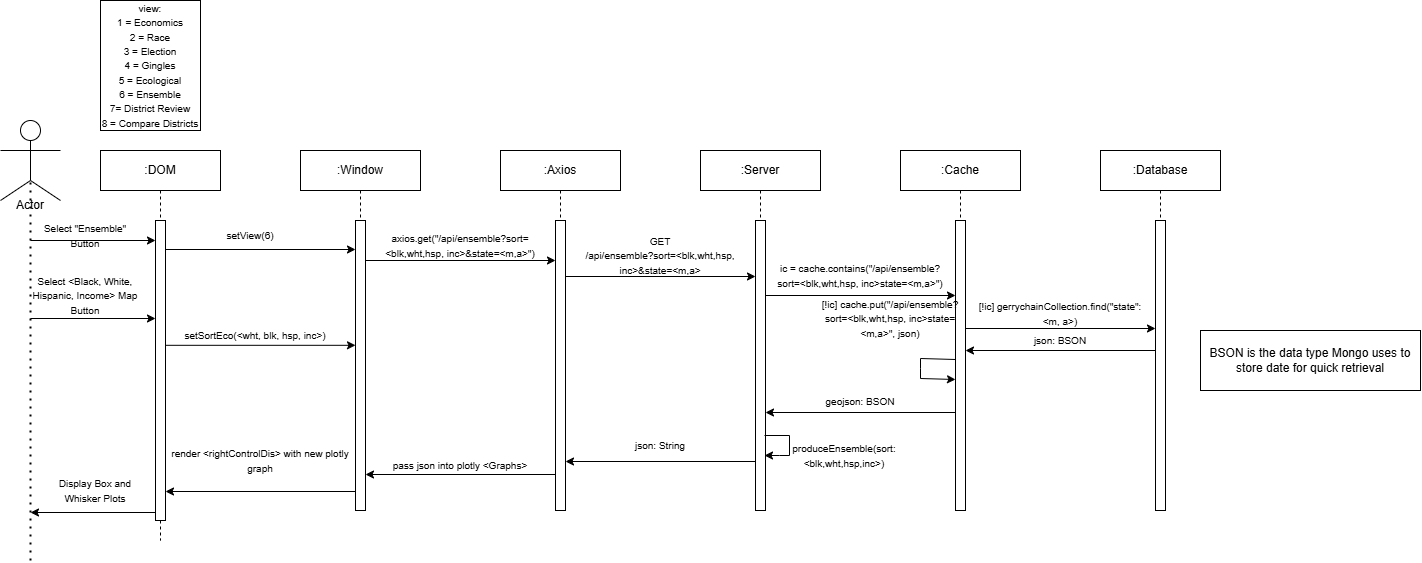

The diagram above was exported from draw.io. Its source (the exported page's mxGraphModel, read from the mxfile embedded in the PNG):
<mxGraphModel dx="1015" dy="1558" grid="1" gridSize="10" guides="1" tooltips="1" connect="1" arrows="1" fold="1" page="1" pageScale="1" pageWidth="850" pageHeight="1100" math="0" shadow="0">
  <root>
    <mxCell id="0" />
    <mxCell id="1" parent="0" />
    <mxCell id="lMh5KHPvcyHore24WVPl-1" value=":DOM" style="shape=umlLifeline;perimeter=lifelinePerimeter;whiteSpace=wrap;html=1;container=0;dropTarget=0;collapsible=0;recursiveResize=0;outlineConnect=0;portConstraint=eastwest;newEdgeStyle={&quot;edgeStyle&quot;:&quot;elbowEdgeStyle&quot;,&quot;elbow&quot;:&quot;vertical&quot;,&quot;curved&quot;:0,&quot;rounded&quot;:0};" vertex="1" parent="1">
      <mxGeometry x="120" y="40" width="120" height="390" as="geometry" />
    </mxCell>
    <mxCell id="lMh5KHPvcyHore24WVPl-2" value="" style="html=1;points=[];perimeter=orthogonalPerimeter;outlineConnect=0;targetShapes=umlLifeline;portConstraint=eastwest;newEdgeStyle={&quot;edgeStyle&quot;:&quot;elbowEdgeStyle&quot;,&quot;elbow&quot;:&quot;vertical&quot;,&quot;curved&quot;:0,&quot;rounded&quot;:0};" vertex="1" parent="lMh5KHPvcyHore24WVPl-1">
      <mxGeometry x="55" y="70" width="10" height="300" as="geometry" />
    </mxCell>
    <mxCell id="lMh5KHPvcyHore24WVPl-3" value="" style="ellipse;whiteSpace=wrap;html=1;aspect=fixed;" vertex="1" parent="1">
      <mxGeometry x="40" y="10" width="20" height="20" as="geometry" />
    </mxCell>
    <mxCell id="lMh5KHPvcyHore24WVPl-4" value="" style="endArrow=none;html=1;rounded=0;" edge="1" parent="1">
      <mxGeometry width="50" height="50" relative="1" as="geometry">
        <mxPoint x="20" y="40" as="sourcePoint" />
        <mxPoint x="80" y="40" as="targetPoint" />
      </mxGeometry>
    </mxCell>
    <mxCell id="lMh5KHPvcyHore24WVPl-5" value="" style="endArrow=none;html=1;rounded=0;entryX=0.5;entryY=1;entryDx=0;entryDy=0;" edge="1" parent="1" target="lMh5KHPvcyHore24WVPl-3">
      <mxGeometry width="50" height="50" relative="1" as="geometry">
        <mxPoint x="50" y="70" as="sourcePoint" />
        <mxPoint x="130" y="30" as="targetPoint" />
      </mxGeometry>
    </mxCell>
    <mxCell id="lMh5KHPvcyHore24WVPl-6" value="" style="endArrow=none;html=1;rounded=0;" edge="1" parent="1">
      <mxGeometry width="50" height="50" relative="1" as="geometry">
        <mxPoint x="20" y="90" as="sourcePoint" />
        <mxPoint x="50" y="70" as="targetPoint" />
      </mxGeometry>
    </mxCell>
    <mxCell id="lMh5KHPvcyHore24WVPl-7" value="" style="endArrow=none;html=1;rounded=0;" edge="1" parent="1">
      <mxGeometry width="50" height="50" relative="1" as="geometry">
        <mxPoint x="80" y="90" as="sourcePoint" />
        <mxPoint x="50" y="70" as="targetPoint" />
      </mxGeometry>
    </mxCell>
    <mxCell id="lMh5KHPvcyHore24WVPl-8" value="Actor" style="text;html=1;align=center;verticalAlign=middle;whiteSpace=wrap;rounded=0;" vertex="1" parent="1">
      <mxGeometry x="20" y="80" width="60" height="30" as="geometry" />
    </mxCell>
    <mxCell id="lMh5KHPvcyHore24WVPl-9" value="" style="endArrow=none;dashed=1;html=1;dashPattern=1 3;strokeWidth=2;rounded=0;" edge="1" parent="1">
      <mxGeometry width="50" height="50" relative="1" as="geometry">
        <mxPoint x="50" y="450" as="sourcePoint" />
        <mxPoint x="50" y="70" as="targetPoint" />
      </mxGeometry>
    </mxCell>
    <mxCell id="lMh5KHPvcyHore24WVPl-10" value="" style="endArrow=classic;html=1;rounded=0;" edge="1" parent="1" target="lMh5KHPvcyHore24WVPl-2">
      <mxGeometry width="50" height="50" relative="1" as="geometry">
        <mxPoint x="50" y="130" as="sourcePoint" />
        <mxPoint x="170" y="70" as="targetPoint" />
      </mxGeometry>
    </mxCell>
    <mxCell id="lMh5KHPvcyHore24WVPl-11" value="&lt;font style=&quot;font-size: 10px;&quot;&gt;Select &quot;Ensemble&quot; Button&lt;/font&gt;" style="text;html=1;align=center;verticalAlign=middle;whiteSpace=wrap;rounded=0;" vertex="1" parent="1">
      <mxGeometry x="50" y="110" width="110" height="30" as="geometry" />
    </mxCell>
    <mxCell id="lMh5KHPvcyHore24WVPl-12" value="" style="endArrow=classic;html=1;rounded=0;" edge="1" parent="1">
      <mxGeometry width="50" height="50" relative="1" as="geometry">
        <mxPoint x="185" y="139" as="sourcePoint" />
        <mxPoint x="375" y="139" as="targetPoint" />
      </mxGeometry>
    </mxCell>
    <mxCell id="lMh5KHPvcyHore24WVPl-13" value="&lt;font style=&quot;font-size: 10px;&quot;&gt;setView(6)&lt;/font&gt;" style="text;html=1;align=center;verticalAlign=middle;whiteSpace=wrap;rounded=0;" vertex="1" parent="1">
      <mxGeometry x="230" y="110" width="80" height="30" as="geometry" />
    </mxCell>
    <mxCell id="lMh5KHPvcyHore24WVPl-14" value="" style="endArrow=classic;html=1;rounded=0;" edge="1" parent="1" target="lMh5KHPvcyHore24WVPl-20">
      <mxGeometry width="50" height="50" relative="1" as="geometry">
        <mxPoint x="380" y="150" as="sourcePoint" />
        <mxPoint x="550" y="150" as="targetPoint" />
      </mxGeometry>
    </mxCell>
    <mxCell id="lMh5KHPvcyHore24WVPl-15" value="&lt;font style=&quot;font-size: 10px;&quot;&gt;axios.get(&quot;/api/ensemble?sort=&amp;lt;blk,wht,hsp, inc&amp;gt;&amp;amp;state=&amp;lt;m,a&amp;gt;&quot;)&lt;/font&gt;" style="text;html=1;align=center;verticalAlign=middle;whiteSpace=wrap;rounded=0;" vertex="1" parent="1">
      <mxGeometry x="390" y="120" width="180" height="30" as="geometry" />
    </mxCell>
    <mxCell id="lMh5KHPvcyHore24WVPl-16" value=":Window" style="shape=umlLifeline;perimeter=lifelinePerimeter;whiteSpace=wrap;html=1;container=0;dropTarget=0;collapsible=0;recursiveResize=0;outlineConnect=0;portConstraint=eastwest;newEdgeStyle={&quot;edgeStyle&quot;:&quot;elbowEdgeStyle&quot;,&quot;elbow&quot;:&quot;vertical&quot;,&quot;curved&quot;:0,&quot;rounded&quot;:0};" vertex="1" parent="1">
      <mxGeometry x="320" y="40" width="120" height="360" as="geometry" />
    </mxCell>
    <mxCell id="lMh5KHPvcyHore24WVPl-17" value="" style="html=1;points=[];perimeter=orthogonalPerimeter;outlineConnect=0;targetShapes=umlLifeline;portConstraint=eastwest;newEdgeStyle={&quot;edgeStyle&quot;:&quot;elbowEdgeStyle&quot;,&quot;elbow&quot;:&quot;vertical&quot;,&quot;curved&quot;:0,&quot;rounded&quot;:0};" vertex="1" parent="lMh5KHPvcyHore24WVPl-16">
      <mxGeometry x="55" y="70" width="10" height="290" as="geometry" />
    </mxCell>
    <mxCell id="lMh5KHPvcyHore24WVPl-19" value=":Axios" style="shape=umlLifeline;perimeter=lifelinePerimeter;whiteSpace=wrap;html=1;container=0;dropTarget=0;collapsible=0;recursiveResize=0;outlineConnect=0;portConstraint=eastwest;newEdgeStyle={&quot;edgeStyle&quot;:&quot;elbowEdgeStyle&quot;,&quot;elbow&quot;:&quot;vertical&quot;,&quot;curved&quot;:0,&quot;rounded&quot;:0};" vertex="1" parent="1">
      <mxGeometry x="520" y="40" width="120" height="360" as="geometry" />
    </mxCell>
    <mxCell id="lMh5KHPvcyHore24WVPl-20" value="" style="html=1;points=[];perimeter=orthogonalPerimeter;outlineConnect=0;targetShapes=umlLifeline;portConstraint=eastwest;newEdgeStyle={&quot;edgeStyle&quot;:&quot;elbowEdgeStyle&quot;,&quot;elbow&quot;:&quot;vertical&quot;,&quot;curved&quot;:0,&quot;rounded&quot;:0};" vertex="1" parent="lMh5KHPvcyHore24WVPl-19">
      <mxGeometry x="55" y="70" width="10" height="290" as="geometry" />
    </mxCell>
    <mxCell id="lMh5KHPvcyHore24WVPl-21" value=":Server" style="shape=umlLifeline;perimeter=lifelinePerimeter;whiteSpace=wrap;html=1;container=0;dropTarget=0;collapsible=0;recursiveResize=0;outlineConnect=0;portConstraint=eastwest;newEdgeStyle={&quot;edgeStyle&quot;:&quot;elbowEdgeStyle&quot;,&quot;elbow&quot;:&quot;vertical&quot;,&quot;curved&quot;:0,&quot;rounded&quot;:0};" vertex="1" parent="1">
      <mxGeometry x="720" y="40" width="120" height="360" as="geometry" />
    </mxCell>
    <mxCell id="lMh5KHPvcyHore24WVPl-22" value="" style="html=1;points=[];perimeter=orthogonalPerimeter;outlineConnect=0;targetShapes=umlLifeline;portConstraint=eastwest;newEdgeStyle={&quot;edgeStyle&quot;:&quot;elbowEdgeStyle&quot;,&quot;elbow&quot;:&quot;vertical&quot;,&quot;curved&quot;:0,&quot;rounded&quot;:0};" vertex="1" parent="lMh5KHPvcyHore24WVPl-21">
      <mxGeometry x="55" y="70" width="10" height="290" as="geometry" />
    </mxCell>
    <mxCell id="lMh5KHPvcyHore24WVPl-23" value="" style="endArrow=classic;html=1;rounded=0;" edge="1" parent="1">
      <mxGeometry width="50" height="50" relative="1" as="geometry">
        <mxPoint x="585" y="166" as="sourcePoint" />
        <mxPoint x="775" y="166" as="targetPoint" />
      </mxGeometry>
    </mxCell>
    <mxCell id="lMh5KHPvcyHore24WVPl-24" value="&lt;span style=&quot;font-size: 10px;&quot;&gt;GET&lt;/span&gt;&lt;div&gt;&lt;span style=&quot;font-size: 10px;&quot;&gt;/api/ensemble?sort=&amp;lt;blk,wht,hsp, inc&amp;gt;&amp;amp;state=&amp;lt;m,a&amp;gt;&lt;/span&gt;&lt;/div&gt;" style="text;html=1;align=center;verticalAlign=middle;whiteSpace=wrap;rounded=0;" vertex="1" parent="1">
      <mxGeometry x="590" y="130" width="180" height="30" as="geometry" />
    </mxCell>
    <mxCell id="lMh5KHPvcyHore24WVPl-25" value=":Cache" style="shape=umlLifeline;perimeter=lifelinePerimeter;whiteSpace=wrap;html=1;container=0;dropTarget=0;collapsible=0;recursiveResize=0;outlineConnect=0;portConstraint=eastwest;newEdgeStyle={&quot;edgeStyle&quot;:&quot;elbowEdgeStyle&quot;,&quot;elbow&quot;:&quot;vertical&quot;,&quot;curved&quot;:0,&quot;rounded&quot;:0};" vertex="1" parent="1">
      <mxGeometry x="920" y="40" width="120" height="360" as="geometry" />
    </mxCell>
    <mxCell id="lMh5KHPvcyHore24WVPl-26" value="" style="html=1;points=[];perimeter=orthogonalPerimeter;outlineConnect=0;targetShapes=umlLifeline;portConstraint=eastwest;newEdgeStyle={&quot;edgeStyle&quot;:&quot;elbowEdgeStyle&quot;,&quot;elbow&quot;:&quot;vertical&quot;,&quot;curved&quot;:0,&quot;rounded&quot;:0};" vertex="1" parent="lMh5KHPvcyHore24WVPl-25">
      <mxGeometry x="55" y="70" width="10" height="290" as="geometry" />
    </mxCell>
    <mxCell id="lMh5KHPvcyHore24WVPl-27" value="" style="endArrow=classic;html=1;rounded=0;" edge="1" parent="lMh5KHPvcyHore24WVPl-25">
      <mxGeometry width="50" height="50" relative="1" as="geometry">
        <mxPoint x="55" y="209" as="sourcePoint" />
        <mxPoint x="55" y="229" as="targetPoint" />
        <Array as="points">
          <mxPoint x="20" y="208" />
          <mxPoint x="20" y="218" />
          <mxPoint x="20" y="228" />
        </Array>
      </mxGeometry>
    </mxCell>
    <mxCell id="lMh5KHPvcyHore24WVPl-28" value=":Database" style="shape=umlLifeline;perimeter=lifelinePerimeter;whiteSpace=wrap;html=1;container=0;dropTarget=0;collapsible=0;recursiveResize=0;outlineConnect=0;portConstraint=eastwest;newEdgeStyle={&quot;edgeStyle&quot;:&quot;elbowEdgeStyle&quot;,&quot;elbow&quot;:&quot;vertical&quot;,&quot;curved&quot;:0,&quot;rounded&quot;:0};" vertex="1" parent="1">
      <mxGeometry x="1120" y="40" width="120" height="360" as="geometry" />
    </mxCell>
    <mxCell id="lMh5KHPvcyHore24WVPl-29" value="" style="html=1;points=[];perimeter=orthogonalPerimeter;outlineConnect=0;targetShapes=umlLifeline;portConstraint=eastwest;newEdgeStyle={&quot;edgeStyle&quot;:&quot;elbowEdgeStyle&quot;,&quot;elbow&quot;:&quot;vertical&quot;,&quot;curved&quot;:0,&quot;rounded&quot;:0};" vertex="1" parent="lMh5KHPvcyHore24WVPl-28">
      <mxGeometry x="55" y="70" width="10" height="290" as="geometry" />
    </mxCell>
    <mxCell id="lMh5KHPvcyHore24WVPl-30" value="" style="endArrow=classic;html=1;rounded=0;" edge="1" parent="1">
      <mxGeometry width="50" height="50" relative="1" as="geometry">
        <mxPoint x="785" y="185" as="sourcePoint" />
        <mxPoint x="975" y="185" as="targetPoint" />
      </mxGeometry>
    </mxCell>
    <mxCell id="lMh5KHPvcyHore24WVPl-31" value="&lt;span style=&quot;font-size: 10px;&quot;&gt;ic = cache.contains(&quot;&lt;/span&gt;&lt;span style=&quot;font-size: 10px;&quot;&gt;/api/ensemble?sort=&amp;lt;blk,wht,hsp, inc&amp;gt;state=&amp;lt;m,a&amp;gt;&lt;/span&gt;&lt;span style=&quot;font-size: 10px;&quot;&gt;&quot;&lt;/span&gt;&lt;span style=&quot;font-size: 10px;&quot;&gt;)&lt;/span&gt;" style="text;html=1;align=center;verticalAlign=middle;whiteSpace=wrap;rounded=0;" vertex="1" parent="1">
      <mxGeometry x="790" y="150" width="180" height="30" as="geometry" />
    </mxCell>
    <mxCell id="lMh5KHPvcyHore24WVPl-32" value="" style="endArrow=classic;html=1;rounded=0;" edge="1" parent="1">
      <mxGeometry width="50" height="50" relative="1" as="geometry">
        <mxPoint x="985" y="218" as="sourcePoint" />
        <mxPoint x="1175" y="218" as="targetPoint" />
      </mxGeometry>
    </mxCell>
    <mxCell id="lMh5KHPvcyHore24WVPl-33" value="&lt;font style=&quot;font-size: 10px;&quot;&gt;[!ic] gerrychainCollection.find(&quot;state&quot;: &amp;lt;m, a&amp;gt;)&lt;/font&gt;" style="text;html=1;align=center;verticalAlign=middle;whiteSpace=wrap;rounded=0;" vertex="1" parent="1">
      <mxGeometry x="990" y="188" width="180" height="30" as="geometry" />
    </mxCell>
    <mxCell id="lMh5KHPvcyHore24WVPl-34" value="" style="endArrow=classic;html=1;rounded=0;" edge="1" parent="1">
      <mxGeometry width="50" height="50" relative="1" as="geometry">
        <mxPoint x="1174.9999999999998" y="240" as="sourcePoint" />
        <mxPoint x="985" y="240" as="targetPoint" />
      </mxGeometry>
    </mxCell>
    <mxCell id="lMh5KHPvcyHore24WVPl-35" value="&lt;span style=&quot;font-size: 10px;&quot;&gt;json: BSON&lt;/span&gt;" style="text;html=1;align=center;verticalAlign=middle;whiteSpace=wrap;rounded=0;" vertex="1" parent="1">
      <mxGeometry x="990" y="220" width="180" height="20" as="geometry" />
    </mxCell>
    <mxCell id="lMh5KHPvcyHore24WVPl-36" value="" style="endArrow=classic;html=1;rounded=0;" edge="1" parent="1">
      <mxGeometry width="50" height="50" relative="1" as="geometry">
        <mxPoint x="975" y="302" as="sourcePoint" />
        <mxPoint x="785" y="302" as="targetPoint" />
      </mxGeometry>
    </mxCell>
    <mxCell id="lMh5KHPvcyHore24WVPl-37" value="&lt;span style=&quot;font-size: 10px;&quot;&gt;geojson: BSON&lt;/span&gt;" style="text;html=1;align=center;verticalAlign=middle;whiteSpace=wrap;rounded=0;" vertex="1" parent="1">
      <mxGeometry x="790" y="283" width="180" height="16" as="geometry" />
    </mxCell>
    <mxCell id="lMh5KHPvcyHore24WVPl-38" value="" style="endArrow=classic;html=1;rounded=0;" edge="1" parent="1">
      <mxGeometry width="50" height="50" relative="1" as="geometry">
        <mxPoint x="774.9999999999998" y="351" as="sourcePoint" />
        <mxPoint x="584.9999999999998" y="351" as="targetPoint" />
      </mxGeometry>
    </mxCell>
    <mxCell id="lMh5KHPvcyHore24WVPl-39" value="&lt;span style=&quot;font-size: 10px;&quot;&gt;json: String&lt;/span&gt;" style="text;html=1;align=center;verticalAlign=middle;whiteSpace=wrap;rounded=0;" vertex="1" parent="1">
      <mxGeometry x="590" y="325" width="180" height="20" as="geometry" />
    </mxCell>
    <mxCell id="lMh5KHPvcyHore24WVPl-40" value="" style="endArrow=classic;html=1;rounded=0;" edge="1" parent="1">
      <mxGeometry width="50" height="50" relative="1" as="geometry">
        <mxPoint x="575" y="364.0000000000001" as="sourcePoint" />
        <mxPoint x="385" y="364.0000000000001" as="targetPoint" />
      </mxGeometry>
    </mxCell>
    <mxCell id="lMh5KHPvcyHore24WVPl-41" value="&lt;span style=&quot;font-size: 10px;&quot;&gt;pass json into plotly &amp;lt;Graphs&amp;gt;&lt;/span&gt;" style="text;html=1;align=center;verticalAlign=middle;whiteSpace=wrap;rounded=0;" vertex="1" parent="1">
      <mxGeometry x="390" y="345" width="180" height="20" as="geometry" />
    </mxCell>
    <mxCell id="lMh5KHPvcyHore24WVPl-42" value="" style="endArrow=classic;html=1;rounded=0;exitX=1;exitY=1;exitDx=0;exitDy=0;" edge="1" parent="1">
      <mxGeometry width="50" height="50" relative="1" as="geometry">
        <mxPoint x="375" y="381" as="sourcePoint" />
        <mxPoint x="185" y="381" as="targetPoint" />
      </mxGeometry>
    </mxCell>
    <mxCell id="lMh5KHPvcyHore24WVPl-43" value="" style="endArrow=classic;html=1;rounded=0;" edge="1" parent="1">
      <mxGeometry width="50" height="50" relative="1" as="geometry">
        <mxPoint x="175" y="402" as="sourcePoint" />
        <mxPoint x="50" y="402" as="targetPoint" />
      </mxGeometry>
    </mxCell>
    <mxCell id="lMh5KHPvcyHore24WVPl-45" value="&lt;font style=&quot;font-size: 10px;&quot;&gt;view:&lt;/font&gt;&lt;div&gt;&lt;font style=&quot;font-size: 10px;&quot;&gt;1 = Economics&lt;/font&gt;&lt;/div&gt;&lt;div&gt;&lt;font style=&quot;font-size: 10px;&quot;&gt;2 = Race&lt;/font&gt;&lt;/div&gt;&lt;div&gt;&lt;font style=&quot;font-size: 10px;&quot;&gt;3 = Election&lt;/font&gt;&lt;/div&gt;&lt;div&gt;&lt;font style=&quot;font-size: 10px;&quot;&gt;4 = Gingles&lt;/font&gt;&lt;/div&gt;&lt;div&gt;&lt;font style=&quot;font-size: 10px;&quot;&gt;5 = Ecological&lt;/font&gt;&lt;/div&gt;&lt;div&gt;&lt;font style=&quot;font-size: 10px;&quot;&gt;6 = Ensemble&lt;/font&gt;&lt;/div&gt;&lt;div&gt;&lt;font style=&quot;font-size: 10px;&quot;&gt;7= District Review&lt;/font&gt;&lt;/div&gt;&lt;div&gt;&lt;font style=&quot;font-size: 10px;&quot;&gt;8 = Compare Districts&lt;/font&gt;&lt;/div&gt;" style="rounded=0;whiteSpace=wrap;html=1;" vertex="1" parent="1">
      <mxGeometry x="120" y="-110" width="100" height="130" as="geometry" />
    </mxCell>
    <mxCell id="lMh5KHPvcyHore24WVPl-46" value="&lt;font style=&quot;font-size: 10px;&quot;&gt;[!ic] cache.put(&quot;/api/ensemble?sort=&amp;lt;blk,wht,hsp, inc&amp;gt;state=&amp;lt;m,a&amp;gt;&quot;, json)&lt;/font&gt;" style="text;html=1;align=center;verticalAlign=middle;whiteSpace=wrap;rounded=0;" vertex="1" parent="1">
      <mxGeometry x="830" y="198" width="160" height="20" as="geometry" />
    </mxCell>
    <mxCell id="lMh5KHPvcyHore24WVPl-47" value="" style="endArrow=classic;html=1;rounded=0;" edge="1" parent="1">
      <mxGeometry width="50" height="50" relative="1" as="geometry">
        <mxPoint x="185" y="234.81" as="sourcePoint" />
        <mxPoint x="375" y="234.81" as="targetPoint" />
      </mxGeometry>
    </mxCell>
    <mxCell id="lMh5KHPvcyHore24WVPl-48" value="&lt;font style=&quot;font-size: 10px;&quot;&gt;setSortEco(&amp;lt;wht, blk, hsp, inc&amp;gt;)&lt;/font&gt;" style="text;html=1;align=center;verticalAlign=middle;whiteSpace=wrap;rounded=0;" vertex="1" parent="1">
      <mxGeometry x="190" y="210" width="170" height="30" as="geometry" />
    </mxCell>
    <mxCell id="lMh5KHPvcyHore24WVPl-49" value="" style="endArrow=classic;html=1;rounded=0;" edge="1" parent="1">
      <mxGeometry width="50" height="50" relative="1" as="geometry">
        <mxPoint x="50" y="208" as="sourcePoint" />
        <mxPoint x="175" y="208" as="targetPoint" />
      </mxGeometry>
    </mxCell>
    <mxCell id="lMh5KHPvcyHore24WVPl-50" value="&lt;span style=&quot;font-size: 10px;&quot;&gt;Select &amp;lt;Black, White, Hispanic, Income&amp;gt; Map Button&lt;/span&gt;" style="text;html=1;align=center;verticalAlign=middle;whiteSpace=wrap;rounded=0;" vertex="1" parent="1">
      <mxGeometry x="50" y="170" width="110" height="30" as="geometry" />
    </mxCell>
    <mxCell id="lMh5KHPvcyHore24WVPl-52" value="&lt;span style=&quot;font-size: 10px;&quot;&gt;render &amp;lt;rightControlDis&amp;gt; with new plotly graph&lt;/span&gt;" style="text;html=1;align=center;verticalAlign=middle;whiteSpace=wrap;rounded=0;" vertex="1" parent="1">
      <mxGeometry x="190" y="340" width="180" height="20" as="geometry" />
    </mxCell>
    <mxCell id="lMh5KHPvcyHore24WVPl-58" value="" style="endArrow=classic;html=1;rounded=0;" edge="1" parent="1">
      <mxGeometry width="50" height="50" relative="1" as="geometry">
        <mxPoint x="784" y="325" as="sourcePoint" />
        <mxPoint x="784" y="345" as="targetPoint" />
        <Array as="points">
          <mxPoint x="809" y="325" />
          <mxPoint x="809" y="345" />
          <mxPoint x="799" y="345" />
        </Array>
      </mxGeometry>
    </mxCell>
    <mxCell id="lMh5KHPvcyHore24WVPl-59" value="&lt;span style=&quot;font-size: 10px;&quot;&gt;produceEnsemble(sort:&amp;lt;blk,wht,hsp,inc&amp;gt;)&lt;/span&gt;" style="text;html=1;align=center;verticalAlign=middle;whiteSpace=wrap;rounded=0;" vertex="1" parent="1">
      <mxGeometry x="809" y="335" width="110" height="20" as="geometry" />
    </mxCell>
    <mxCell id="lMh5KHPvcyHore24WVPl-60" value="&lt;span style=&quot;font-size: 10px;&quot;&gt;Display Box and Whisker Plots&lt;/span&gt;" style="text;html=1;align=center;verticalAlign=middle;whiteSpace=wrap;rounded=0;" vertex="1" parent="1">
      <mxGeometry x="60" y="370" width="110" height="20" as="geometry" />
    </mxCell>
    <mxCell id="lMh5KHPvcyHore24WVPl-64" value="BSON is the data type Mongo uses to store date for quick retrieval" style="rounded=0;whiteSpace=wrap;html=1;" vertex="1" parent="1">
      <mxGeometry x="1220" y="220" width="220" height="60" as="geometry" />
    </mxCell>
  </root>
</mxGraphModel>